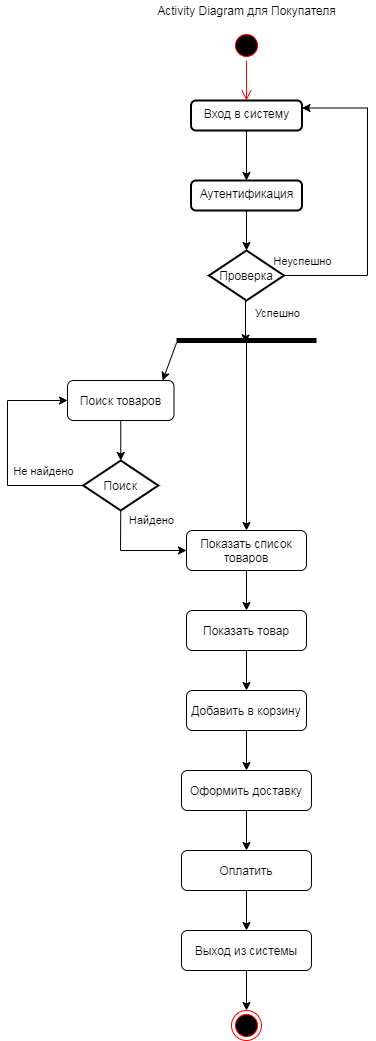

The diagram above was exported from draw.io. Its source (the exported page's mxGraphModel, read from the mxfile embedded in the PNG):
<mxGraphModel dx="868" dy="1651" grid="1" gridSize="10" guides="1" tooltips="1" connect="1" arrows="1" fold="1" page="1" pageScale="1" pageWidth="827" pageHeight="1169" math="0" shadow="0">
  <root>
    <mxCell id="VHGfS1WSE3kDFDJXSQE--0" />
    <mxCell id="VHGfS1WSE3kDFDJXSQE--1" parent="VHGfS1WSE3kDFDJXSQE--0" />
    <mxCell id="1HDP0O1z6o7hsCmQn-NF-0" value="" style="ellipse;html=1;shape=startState;fillColor=#000000;strokeColor=#ff0000;comic=0;" parent="VHGfS1WSE3kDFDJXSQE--1" vertex="1">
      <mxGeometry x="384" y="10" width="30" height="30" as="geometry" />
    </mxCell>
    <mxCell id="1HDP0O1z6o7hsCmQn-NF-1" value="" style="edgeStyle=orthogonalEdgeStyle;html=1;verticalAlign=bottom;endArrow=open;endSize=8;strokeColor=#ff0000;entryX=0.5;entryY=0;entryDx=0;entryDy=0;" parent="VHGfS1WSE3kDFDJXSQE--1" source="1HDP0O1z6o7hsCmQn-NF-0" target="1HDP0O1z6o7hsCmQn-NF-2" edge="1">
      <mxGeometry relative="1" as="geometry">
        <mxPoint x="399" y="60" as="targetPoint" />
      </mxGeometry>
    </mxCell>
    <mxCell id="1HDP0O1z6o7hsCmQn-NF-7" style="edgeStyle=none;rounded=0;jumpSize=6;orthogonalLoop=1;jettySize=auto;html=1;exitX=0.5;exitY=1;exitDx=0;exitDy=0;entryX=0.5;entryY=0;entryDx=0;entryDy=0;" parent="VHGfS1WSE3kDFDJXSQE--1" source="1HDP0O1z6o7hsCmQn-NF-2" target="1HDP0O1z6o7hsCmQn-NF-5" edge="1">
      <mxGeometry relative="1" as="geometry" />
    </mxCell>
    <mxCell id="1HDP0O1z6o7hsCmQn-NF-2" value="Вход в систему" style="html=1;align=center;verticalAlign=top;rounded=1;absoluteArcSize=1;arcSize=10;dashed=0;comic=0;strokeColor=#000000;strokeWidth=2;fillColor=none;" parent="VHGfS1WSE3kDFDJXSQE--1" vertex="1">
      <mxGeometry x="343.5" y="80" width="111" height="30" as="geometry" />
    </mxCell>
    <mxCell id="1HDP0O1z6o7hsCmQn-NF-8" style="edgeStyle=none;rounded=0;jumpSize=6;orthogonalLoop=1;jettySize=auto;html=1;exitX=0.5;exitY=1;exitDx=0;exitDy=0;entryX=0.5;entryY=0;entryDx=0;entryDy=0;" parent="VHGfS1WSE3kDFDJXSQE--1" source="1HDP0O1z6o7hsCmQn-NF-5" target="1HDP0O1z6o7hsCmQn-NF-6" edge="1">
      <mxGeometry relative="1" as="geometry" />
    </mxCell>
    <mxCell id="1HDP0O1z6o7hsCmQn-NF-5" value="Аутентификация" style="html=1;align=center;verticalAlign=top;rounded=1;absoluteArcSize=1;arcSize=10;dashed=0;comic=0;strokeColor=#000000;strokeWidth=2;fillColor=none;" parent="VHGfS1WSE3kDFDJXSQE--1" vertex="1">
      <mxGeometry x="343.5" y="160" width="111" height="30" as="geometry" />
    </mxCell>
    <mxCell id="1HDP0O1z6o7hsCmQn-NF-9" style="edgeStyle=orthogonalEdgeStyle;rounded=0;jumpSize=6;orthogonalLoop=1;jettySize=auto;html=1;exitX=1;exitY=0.5;exitDx=0;exitDy=0;entryX=1;entryY=0.25;entryDx=0;entryDy=0;" parent="VHGfS1WSE3kDFDJXSQE--1" source="1HDP0O1z6o7hsCmQn-NF-6" target="1HDP0O1z6o7hsCmQn-NF-2" edge="1">
      <mxGeometry relative="1" as="geometry">
        <Array as="points">
          <mxPoint x="520" y="255" />
          <mxPoint x="520" y="88" />
        </Array>
      </mxGeometry>
    </mxCell>
    <mxCell id="1HDP0O1z6o7hsCmQn-NF-10" value="Неуспешно" style="edgeLabel;html=1;align=center;verticalAlign=middle;resizable=0;points=[];" parent="1HDP0O1z6o7hsCmQn-NF-9" vertex="1" connectable="0">
      <mxGeometry x="-0.6172" y="1" relative="1" as="geometry">
        <mxPoint x="-42.57" y="-14" as="offset" />
      </mxGeometry>
    </mxCell>
    <mxCell id="1HDP0O1z6o7hsCmQn-NF-12" style="edgeStyle=orthogonalEdgeStyle;rounded=0;jumpSize=6;orthogonalLoop=1;jettySize=auto;html=1;exitX=0.5;exitY=1;exitDx=0;exitDy=0;entryX=0.99;entryY=0.51;entryDx=0;entryDy=0;entryPerimeter=0;" parent="VHGfS1WSE3kDFDJXSQE--1" source="1HDP0O1z6o7hsCmQn-NF-6" target="1HDP0O1z6o7hsCmQn-NF-11" edge="1">
      <mxGeometry relative="1" as="geometry">
        <mxPoint x="380" y="300" as="targetPoint" />
        <Array as="points">
          <mxPoint x="398" y="280" />
          <mxPoint x="398" y="316" />
        </Array>
      </mxGeometry>
    </mxCell>
    <mxCell id="1HDP0O1z6o7hsCmQn-NF-13" value="Успешно" style="edgeLabel;html=1;align=center;verticalAlign=middle;resizable=0;points=[];" parent="1HDP0O1z6o7hsCmQn-NF-12" vertex="1" connectable="0">
      <mxGeometry x="0.3073" y="1" relative="1" as="geometry">
        <mxPoint x="30" y="-14.57" as="offset" />
      </mxGeometry>
    </mxCell>
    <mxCell id="1HDP0O1z6o7hsCmQn-NF-6" value="Проверка" style="rhombus;comic=0;strokeColor=#000000;strokeWidth=2;fillColor=none;" parent="VHGfS1WSE3kDFDJXSQE--1" vertex="1">
      <mxGeometry x="361.5" y="230" width="75" height="50" as="geometry" />
    </mxCell>
    <mxCell id="1HDP0O1z6o7hsCmQn-NF-20" value="" style="edgeStyle=none;rounded=0;jumpSize=6;orthogonalLoop=1;jettySize=auto;html=1;" parent="VHGfS1WSE3kDFDJXSQE--1" source="1HDP0O1z6o7hsCmQn-NF-11" target="1HDP0O1z6o7hsCmQn-NF-19" edge="1">
      <mxGeometry relative="1" as="geometry" />
    </mxCell>
    <mxCell id="1HDP0O1z6o7hsCmQn-NF-22" value="" style="edgeStyle=none;rounded=0;jumpSize=6;orthogonalLoop=1;jettySize=auto;html=1;" parent="VHGfS1WSE3kDFDJXSQE--1" source="1HDP0O1z6o7hsCmQn-NF-11" target="1HDP0O1z6o7hsCmQn-NF-21" edge="1">
      <mxGeometry relative="1" as="geometry" />
    </mxCell>
    <mxCell id="1HDP0O1z6o7hsCmQn-NF-11" value="" style="html=1;points=[];perimeter=orthogonalPerimeter;fillColor=#000000;strokeColor=none;comic=0;rotation=90;" parent="VHGfS1WSE3kDFDJXSQE--1" vertex="1">
      <mxGeometry x="396.5" y="250" width="5" height="140" as="geometry" />
    </mxCell>
    <mxCell id="1HDP0O1z6o7hsCmQn-NF-14" value="Activity Diagram для Покупателя" style="text;html=1;align=center;verticalAlign=middle;resizable=0;points=[];autosize=1;" parent="VHGfS1WSE3kDFDJXSQE--1" vertex="1">
      <mxGeometry x="304" y="-20" width="190" height="20" as="geometry" />
    </mxCell>
    <mxCell id="Sr2mdBe0VDqaZuozcM8q-5" style="edgeStyle=none;rounded=0;orthogonalLoop=1;jettySize=auto;html=1;entryX=0;entryY=0.5;entryDx=0;entryDy=0;exitX=0.5;exitY=1;exitDx=0;exitDy=0;" edge="1" parent="VHGfS1WSE3kDFDJXSQE--1" source="Sr2mdBe0VDqaZuozcM8q-21" target="1HDP0O1z6o7hsCmQn-NF-21">
      <mxGeometry relative="1" as="geometry">
        <mxPoint x="260" y="410" as="sourcePoint" />
        <Array as="points">
          <mxPoint x="273" y="530" />
        </Array>
      </mxGeometry>
    </mxCell>
    <mxCell id="Sr2mdBe0VDqaZuozcM8q-23" value="Найдено" style="edgeLabel;html=1;align=center;verticalAlign=middle;resizable=0;points=[];" vertex="1" connectable="0" parent="Sr2mdBe0VDqaZuozcM8q-5">
      <mxGeometry x="-0.3009" relative="1" as="geometry">
        <mxPoint x="30.98" y="-27" as="offset" />
      </mxGeometry>
    </mxCell>
    <mxCell id="Sr2mdBe0VDqaZuozcM8q-22" style="edgeStyle=none;rounded=0;orthogonalLoop=1;jettySize=auto;html=1;exitX=0.5;exitY=1;exitDx=0;exitDy=0;entryX=0.5;entryY=0;entryDx=0;entryDy=0;" edge="1" parent="VHGfS1WSE3kDFDJXSQE--1" source="1HDP0O1z6o7hsCmQn-NF-19" target="Sr2mdBe0VDqaZuozcM8q-21">
      <mxGeometry relative="1" as="geometry" />
    </mxCell>
    <mxCell id="1HDP0O1z6o7hsCmQn-NF-19" value="Поиск товаров" style="whiteSpace=wrap;html=1;comic=0;fillColor=none;rounded=1;" parent="VHGfS1WSE3kDFDJXSQE--1" vertex="1">
      <mxGeometry x="220" y="360" width="106.5" height="40" as="geometry" />
    </mxCell>
    <mxCell id="Sr2mdBe0VDqaZuozcM8q-8" style="edgeStyle=none;rounded=0;orthogonalLoop=1;jettySize=auto;html=1;exitX=0.5;exitY=1;exitDx=0;exitDy=0;entryX=0.5;entryY=0;entryDx=0;entryDy=0;" edge="1" parent="VHGfS1WSE3kDFDJXSQE--1" source="1HDP0O1z6o7hsCmQn-NF-21" target="Sr2mdBe0VDqaZuozcM8q-7">
      <mxGeometry relative="1" as="geometry" />
    </mxCell>
    <mxCell id="1HDP0O1z6o7hsCmQn-NF-21" value="Показать список товаров" style="whiteSpace=wrap;html=1;comic=0;fillColor=none;rounded=1;" parent="VHGfS1WSE3kDFDJXSQE--1" vertex="1">
      <mxGeometry x="339" y="510" width="120" height="40" as="geometry" />
    </mxCell>
    <mxCell id="Sr2mdBe0VDqaZuozcM8q-4" style="rounded=0;orthogonalLoop=1;jettySize=auto;html=1;exitX=0.5;exitY=1;exitDx=0;exitDy=0;entryX=0.5;entryY=0;entryDx=0;entryDy=0;" edge="1" parent="VHGfS1WSE3kDFDJXSQE--1" source="Sr2mdBe0VDqaZuozcM8q-13" target="Sr2mdBe0VDqaZuozcM8q-2">
      <mxGeometry relative="1" as="geometry">
        <mxPoint x="410.5" y="740" as="sourcePoint" />
      </mxGeometry>
    </mxCell>
    <mxCell id="Sr2mdBe0VDqaZuozcM8q-18" value="" style="edgeStyle=none;rounded=0;orthogonalLoop=1;jettySize=auto;html=1;" edge="1" parent="VHGfS1WSE3kDFDJXSQE--1" source="Sr2mdBe0VDqaZuozcM8q-1" target="Sr2mdBe0VDqaZuozcM8q-17">
      <mxGeometry relative="1" as="geometry" />
    </mxCell>
    <mxCell id="Sr2mdBe0VDqaZuozcM8q-1" value="Оплатить" style="whiteSpace=wrap;html=1;comic=0;fillColor=none;rounded=1;" vertex="1" parent="VHGfS1WSE3kDFDJXSQE--1">
      <mxGeometry x="334" y="830" width="130" height="40" as="geometry" />
    </mxCell>
    <mxCell id="Sr2mdBe0VDqaZuozcM8q-15" style="edgeStyle=none;rounded=0;orthogonalLoop=1;jettySize=auto;html=1;exitX=0.5;exitY=1;exitDx=0;exitDy=0;entryX=0.5;entryY=0;entryDx=0;entryDy=0;" edge="1" parent="VHGfS1WSE3kDFDJXSQE--1" source="Sr2mdBe0VDqaZuozcM8q-2" target="Sr2mdBe0VDqaZuozcM8q-1">
      <mxGeometry relative="1" as="geometry" />
    </mxCell>
    <mxCell id="Sr2mdBe0VDqaZuozcM8q-2" value="Оформить доставку" style="whiteSpace=wrap;html=1;comic=0;fillColor=none;rounded=1;" vertex="1" parent="VHGfS1WSE3kDFDJXSQE--1">
      <mxGeometry x="334" y="750" width="130" height="40" as="geometry" />
    </mxCell>
    <mxCell id="Sr2mdBe0VDqaZuozcM8q-14" value="" style="edgeStyle=none;rounded=0;orthogonalLoop=1;jettySize=auto;html=1;" edge="1" parent="VHGfS1WSE3kDFDJXSQE--1" source="Sr2mdBe0VDqaZuozcM8q-7" target="Sr2mdBe0VDqaZuozcM8q-13">
      <mxGeometry relative="1" as="geometry" />
    </mxCell>
    <mxCell id="Sr2mdBe0VDqaZuozcM8q-7" value="Показать товар" style="whiteSpace=wrap;html=1;comic=0;fillColor=none;rounded=1;" vertex="1" parent="VHGfS1WSE3kDFDJXSQE--1">
      <mxGeometry x="339" y="590" width="120" height="40" as="geometry" />
    </mxCell>
    <mxCell id="Sr2mdBe0VDqaZuozcM8q-13" value="Добавить в корзину" style="whiteSpace=wrap;html=1;comic=0;fillColor=none;rounded=1;" vertex="1" parent="VHGfS1WSE3kDFDJXSQE--1">
      <mxGeometry x="339" y="670" width="120" height="40" as="geometry" />
    </mxCell>
    <mxCell id="Sr2mdBe0VDqaZuozcM8q-20" style="edgeStyle=none;rounded=0;orthogonalLoop=1;jettySize=auto;html=1;exitX=0.5;exitY=1;exitDx=0;exitDy=0;" edge="1" parent="VHGfS1WSE3kDFDJXSQE--1" source="Sr2mdBe0VDqaZuozcM8q-17" target="Sr2mdBe0VDqaZuozcM8q-19">
      <mxGeometry relative="1" as="geometry" />
    </mxCell>
    <mxCell id="Sr2mdBe0VDqaZuozcM8q-17" value="Выход из системы" style="whiteSpace=wrap;html=1;comic=0;fillColor=none;rounded=1;" vertex="1" parent="VHGfS1WSE3kDFDJXSQE--1">
      <mxGeometry x="334" y="910" width="130" height="40" as="geometry" />
    </mxCell>
    <mxCell id="Sr2mdBe0VDqaZuozcM8q-19" value="" style="ellipse;html=1;shape=endState;fillColor=#000000;strokeColor=#ff0000;" vertex="1" parent="VHGfS1WSE3kDFDJXSQE--1">
      <mxGeometry x="384" y="990" width="30" height="30" as="geometry" />
    </mxCell>
    <mxCell id="Sr2mdBe0VDqaZuozcM8q-24" style="edgeStyle=none;rounded=0;orthogonalLoop=1;jettySize=auto;html=1;exitX=0;exitY=0.5;exitDx=0;exitDy=0;entryX=0;entryY=0.5;entryDx=0;entryDy=0;" edge="1" parent="VHGfS1WSE3kDFDJXSQE--1" source="Sr2mdBe0VDqaZuozcM8q-21" target="1HDP0O1z6o7hsCmQn-NF-19">
      <mxGeometry relative="1" as="geometry">
        <Array as="points">
          <mxPoint x="160" y="465" />
          <mxPoint x="160" y="380" />
        </Array>
      </mxGeometry>
    </mxCell>
    <mxCell id="Sr2mdBe0VDqaZuozcM8q-25" value="Не найдено" style="edgeLabel;html=1;align=center;verticalAlign=middle;resizable=0;points=[];" vertex="1" connectable="0" parent="Sr2mdBe0VDqaZuozcM8q-24">
      <mxGeometry x="-0.5143" y="1" relative="1" as="geometry">
        <mxPoint x="13.25" y="-16" as="offset" />
      </mxGeometry>
    </mxCell>
    <mxCell id="Sr2mdBe0VDqaZuozcM8q-21" value="Поиск" style="rhombus;comic=0;strokeColor=#000000;strokeWidth=2;fillColor=none;" vertex="1" parent="VHGfS1WSE3kDFDJXSQE--1">
      <mxGeometry x="235.75" y="440" width="75" height="50" as="geometry" />
    </mxCell>
  </root>
</mxGraphModel>